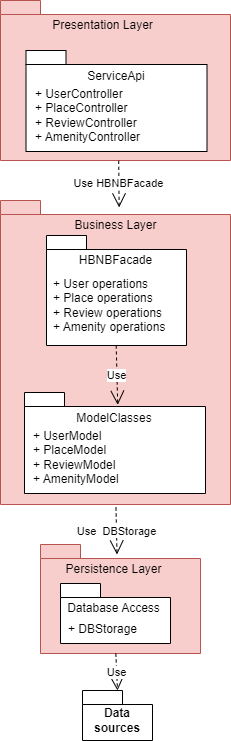

The diagram above was exported from draw.io. Its source (the exported page's mxGraphModel, read from the mxfile embedded in the PNG):
<mxGraphModel dx="1434" dy="738" grid="1" gridSize="10" guides="1" tooltips="1" connect="1" arrows="1" fold="1" page="1" pageScale="1" pageWidth="850" pageHeight="1100" math="0" shadow="0">
  <root>
    <mxCell id="0" />
    <mxCell id="1" parent="0" />
    <mxCell id="KJ2fIL0NTQ7kAEijyA38-1" value="" style="shape=folder;fontStyle=1;spacingTop=10;tabWidth=40;tabHeight=14;tabPosition=left;html=1;whiteSpace=wrap;fillColor=#f8cecc;strokeColor=#b85450;" vertex="1" parent="1">
      <mxGeometry x="280" y="80" width="230" height="160" as="geometry" />
    </mxCell>
    <mxCell id="KJ2fIL0NTQ7kAEijyA38-2" value="Presentation Layer" style="text;html=1;align=center;verticalAlign=middle;whiteSpace=wrap;rounded=0;" vertex="1" parent="1">
      <mxGeometry x="320" y="90" width="125" height="30" as="geometry" />
    </mxCell>
    <mxCell id="KJ2fIL0NTQ7kAEijyA38-3" value="" style="shape=folder;fontStyle=1;spacingTop=10;tabWidth=40;tabHeight=14;tabPosition=left;html=1;whiteSpace=wrap;fillColor=#f8cecc;strokeColor=#b85450;" vertex="1" parent="1">
      <mxGeometry x="280" y="280" width="230" height="304" as="geometry" />
    </mxCell>
    <mxCell id="KJ2fIL0NTQ7kAEijyA38-4" value="Business Layer" style="text;html=1;align=center;verticalAlign=middle;whiteSpace=wrap;rounded=0;" vertex="1" parent="1">
      <mxGeometry x="332.5" y="290" width="125" height="30" as="geometry" />
    </mxCell>
    <mxCell id="KJ2fIL0NTQ7kAEijyA38-5" value="" style="shape=folder;fontStyle=1;spacingTop=10;tabWidth=40;tabHeight=14;tabPosition=left;html=1;whiteSpace=wrap;fillColor=#f8cecc;strokeColor=#b85450;" vertex="1" parent="1">
      <mxGeometry x="320" y="624" width="160" height="109" as="geometry" />
    </mxCell>
    <mxCell id="KJ2fIL0NTQ7kAEijyA38-6" value="Persistence Layer" style="text;html=1;align=center;verticalAlign=middle;whiteSpace=wrap;rounded=0;" vertex="1" parent="1">
      <mxGeometry x="331" y="634" width="125" height="30" as="geometry" />
    </mxCell>
    <mxCell id="KJ2fIL0NTQ7kAEijyA38-7" value="" style="shape=folder;fontStyle=1;spacingTop=10;tabWidth=40;tabHeight=14;tabPosition=left;html=1;whiteSpace=wrap;" vertex="1" parent="1">
      <mxGeometry x="304" y="472" width="181" height="101" as="geometry" />
    </mxCell>
    <mxCell id="KJ2fIL0NTQ7kAEijyA38-8" value="ModelClasses" style="text;html=1;align=center;verticalAlign=middle;whiteSpace=wrap;rounded=0;" vertex="1" parent="1">
      <mxGeometry x="333" y="482.5" width="122" height="30" as="geometry" />
    </mxCell>
    <mxCell id="KJ2fIL0NTQ7kAEijyA38-9" value="+ UserModel&lt;div&gt;+ PlaceModel&lt;/div&gt;&lt;div&gt;+ ReviewModel&lt;/div&gt;&lt;div&gt;+ AmenityModel&lt;/div&gt;" style="text;html=1;align=left;verticalAlign=middle;whiteSpace=wrap;rounded=0;" vertex="1" parent="1">
      <mxGeometry x="311" y="507.5" width="160" height="59.5" as="geometry" />
    </mxCell>
    <mxCell id="KJ2fIL0NTQ7kAEijyA38-15" value="" style="shape=folder;fontStyle=1;spacingTop=10;tabWidth=40;tabHeight=14;tabPosition=left;html=1;whiteSpace=wrap;" vertex="1" parent="1">
      <mxGeometry x="340" y="663" width="110" height="60" as="geometry" />
    </mxCell>
    <mxCell id="KJ2fIL0NTQ7kAEijyA38-16" value="Database Access" style="text;html=1;align=center;verticalAlign=middle;whiteSpace=wrap;rounded=0;" vertex="1" parent="1">
      <mxGeometry x="331" y="673" width="125" height="30" as="geometry" />
    </mxCell>
    <mxCell id="KJ2fIL0NTQ7kAEijyA38-18" value="+ DBStorage" style="text;html=1;align=left;verticalAlign=middle;whiteSpace=wrap;rounded=0;" vertex="1" parent="1">
      <mxGeometry x="345.5" y="694" width="93" height="30" as="geometry" />
    </mxCell>
    <mxCell id="KJ2fIL0NTQ7kAEijyA38-20" value="" style="shape=folder;fontStyle=1;spacingTop=10;tabWidth=40;tabHeight=14;tabPosition=left;html=1;whiteSpace=wrap;" vertex="1" parent="1">
      <mxGeometry x="305.5" y="130" width="181" height="101" as="geometry" />
    </mxCell>
    <mxCell id="KJ2fIL0NTQ7kAEijyA38-21" value="ServiceApi" style="text;html=1;align=center;verticalAlign=middle;whiteSpace=wrap;rounded=0;" vertex="1" parent="1">
      <mxGeometry x="334.5" y="140.5" width="122" height="30" as="geometry" />
    </mxCell>
    <mxCell id="KJ2fIL0NTQ7kAEijyA38-22" value="+ UserController&lt;div&gt;+ PlaceController&lt;/div&gt;&lt;div&gt;+ ReviewController&lt;/div&gt;&lt;div&gt;+ AmenityController&lt;/div&gt;" style="text;html=1;align=left;verticalAlign=middle;whiteSpace=wrap;rounded=0;" vertex="1" parent="1">
      <mxGeometry x="312.5" y="165.5" width="160" height="59.5" as="geometry" />
    </mxCell>
    <mxCell id="KJ2fIL0NTQ7kAEijyA38-23" value="Use HBNBFacade" style="endArrow=open;endSize=12;dashed=1;html=1;rounded=0;exitX=0.514;exitY=1.002;exitDx=0;exitDy=0;exitPerimeter=0;entryX=0.533;entryY=-0.003;entryDx=0;entryDy=0;entryPerimeter=0;" edge="1" parent="1" source="KJ2fIL0NTQ7kAEijyA38-1">
      <mxGeometry width="160" relative="1" as="geometry">
        <mxPoint x="310" y="400" as="sourcePoint" />
        <mxPoint x="398.625" y="286.90999999999997" as="targetPoint" />
      </mxGeometry>
    </mxCell>
    <mxCell id="KJ2fIL0NTQ7kAEijyA38-26" value="Use&amp;nbsp; DBStorage" style="endArrow=open;endSize=12;dashed=1;html=1;rounded=0;exitX=0.514;exitY=1.002;exitDx=0;exitDy=0;exitPerimeter=0;entryX=0.533;entryY=-0.003;entryDx=0;entryDy=0;entryPerimeter=0;" edge="1" parent="1">
      <mxGeometry width="160" relative="1" as="geometry">
        <mxPoint x="395.5" y="587" as="sourcePoint" />
        <mxPoint x="396.5" y="634" as="targetPoint" />
      </mxGeometry>
    </mxCell>
    <mxCell id="KJ2fIL0NTQ7kAEijyA38-27" value="" style="shape=folder;fontStyle=1;spacingTop=10;tabWidth=40;tabHeight=14;tabPosition=left;html=1;whiteSpace=wrap;" vertex="1" parent="1">
      <mxGeometry x="326" y="315" width="140" height="110" as="geometry" />
    </mxCell>
    <mxCell id="KJ2fIL0NTQ7kAEijyA38-28" value="HBNBFacade" style="text;html=1;align=center;verticalAlign=middle;whiteSpace=wrap;rounded=0;" vertex="1" parent="1">
      <mxGeometry x="333" y="325" width="125" height="30" as="geometry" />
    </mxCell>
    <mxCell id="KJ2fIL0NTQ7kAEijyA38-29" value="+ User operations&lt;div&gt;+ Place&amp;nbsp;&lt;span style=&quot;background-color: initial;&quot;&gt;operations&lt;/span&gt;&lt;/div&gt;&lt;div&gt;+ Review&amp;nbsp;&lt;span style=&quot;background-color: initial;&quot;&gt;operations&lt;/span&gt;&lt;/div&gt;&lt;div&gt;+ Amenity&amp;nbsp;&lt;span style=&quot;background-color: initial;&quot;&gt;operations&lt;/span&gt;&lt;/div&gt;" style="text;html=1;align=left;verticalAlign=middle;whiteSpace=wrap;rounded=0;" vertex="1" parent="1">
      <mxGeometry x="331" y="355" width="118" height="59.5" as="geometry" />
    </mxCell>
    <mxCell id="KJ2fIL0NTQ7kAEijyA38-30" value="Use" style="endArrow=open;endSize=12;dashed=1;html=1;rounded=0;exitX=0.514;exitY=1.002;exitDx=0;exitDy=0;exitPerimeter=0;entryX=0.515;entryY=0.122;entryDx=0;entryDy=0;entryPerimeter=0;" edge="1" parent="1" target="KJ2fIL0NTQ7kAEijyA38-7">
      <mxGeometry width="160" relative="1" as="geometry">
        <mxPoint x="395.69" y="425" as="sourcePoint" />
        <mxPoint x="396.315" y="471.90999999999997" as="targetPoint" />
      </mxGeometry>
    </mxCell>
    <mxCell id="KJ2fIL0NTQ7kAEijyA38-32" value="Data sources" style="shape=folder;fontStyle=1;spacingTop=10;tabWidth=40;tabHeight=14;tabPosition=left;html=1;whiteSpace=wrap;" vertex="1" parent="1">
      <mxGeometry x="362" y="770" width="70" height="50" as="geometry" />
    </mxCell>
    <mxCell id="KJ2fIL0NTQ7kAEijyA38-34" value="Use" style="endArrow=open;endSize=12;dashed=1;html=1;rounded=0;exitX=0.514;exitY=1.002;exitDx=0;exitDy=0;exitPerimeter=0;" edge="1" parent="1">
      <mxGeometry width="160" relative="1" as="geometry">
        <mxPoint x="395.34" y="733" as="sourcePoint" />
        <mxPoint x="397" y="770" as="targetPoint" />
      </mxGeometry>
    </mxCell>
  </root>
</mxGraphModel>